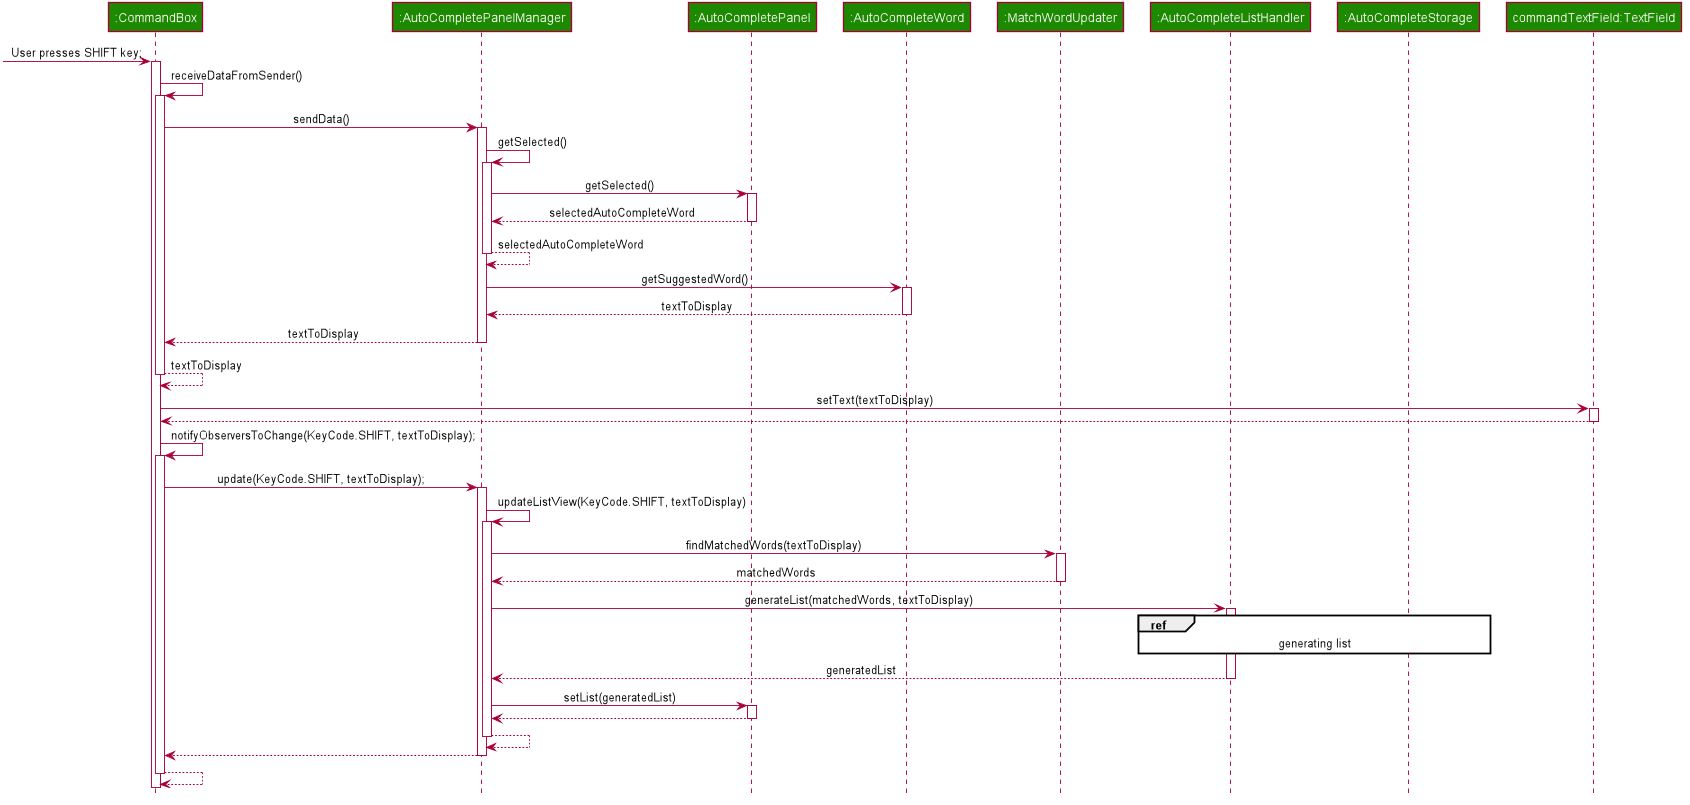

The diagram above was rendered by PlantUML. Its source (embedded in the PNG):
@startuml








skinparam ClassAttributeFontColor #FFFFFF

skinparam BackgroundColor #FFFFFFF

skinparam Shadowing false

skinparam Class {
    FontColor #FFFFFF
    BorderThickness 1
    BorderColor #FFFFFF
    StereotypeFontColor #FFFFFF
    FontName Arial
}

skinparam Actor {
    BorderColor #000000
    Color #000000
    FontName Arial
}

skinparam Sequence {
    MessageAlign center
    BoxFontSize 15
    BoxPadding 0
    BoxFontColor #FFFFFF
    FontName Arial
}

skinparam Participant {
    FontColor #FFFFFFF
    Padding 20
}

skinparam MinClassWidth 50
skinparam ParticipantPadding 10
skinparam Shadowing false
skinparam DefaultTextAlignment center
skinparam packageStyle Rectangle

hide footbox
hide members
hide circle

participant ":CommandBox" as CommandBox #1D8900
participant ":AutoCompletePanelManager" as AutoCompletePanelManager #1D8900
participant ":AutoCompletePanel" as AutoCompletePanel #1D8900
participant ":AutoCompleteWord" as AutoCompleteWord #1D8900
participant ":MatchWordUpdater" as MatchWordUpdater #1D8900
participant ":AutoCompleteListHandler" as AutoCompleteListHandler #1D8900
participant ":AutoCompleteStorage" as AutoCompleteStorage #1D8900
participant "commandTextField:TextField" as CommandTextField #1D8900

[-> CommandBox : User presses SHIFT key;
activate CommandBox


CommandBox -> CommandBox : receiveDataFromSender()
 activate CommandBox

 CommandBox -> AutoCompletePanelManager : sendData()
 activate AutoCompletePanelManager

AutoCompletePanelManager -> AutoCompletePanelManager: getSelected()
activate AutoCompletePanelManager

AutoCompletePanelManager -> AutoCompletePanel: getSelected()
activate AutoCompletePanel

AutoCompletePanel --> AutoCompletePanelManager: selectedAutoCompleteWord
deactivate AutoCompletePanel

return selectedAutoCompleteWord

AutoCompletePanelManager -> AutoCompleteWord: getSuggestedWord()
activate AutoCompleteWord

AutoCompleteWord --> AutoCompletePanelManager: textToDisplay
deactivate AutoCompleteWord

AutoCompletePanelManager --> CommandBox: textToDisplay
deactivate AutoCompletePanelManager
return textToDisplay

CommandBox -> CommandTextField : setText(textToDisplay)
activate CommandTextField

CommandTextField --> CommandBox
deactivate CommandTextField

CommandBox -> CommandBox : notifyObserversToChange(KeyCode.SHIFT, textToDisplay);
activate CommandBox

CommandBox -> AutoCompletePanelManager : update(KeyCode.SHIFT, textToDisplay);
activate AutoCompletePanelManager

AutoCompletePanelManager -> AutoCompletePanelManager : updateListView(KeyCode.SHIFT, textToDisplay)
activate AutoCompletePanelManager

AutoCompletePanelManager -> MatchWordUpdater : findMatchedWords(textToDisplay)
activate MatchWordUpdater

MatchWordUpdater -->  AutoCompletePanelManager: matchedWords
deactivate MatchWordUpdater

AutoCompletePanelManager ->  AutoCompleteListHandler: generateList(matchedWords, textToDisplay)
activate AutoCompleteListHandler

ref over AutoCompleteListHandler, AutoCompleteStorage : generating list

AutoCompleteListHandler --> AutoCompletePanelManager: generatedList
deactivate AutoCompleteListHandler

AutoCompletePanelManager -> AutoCompletePanel: setList(generatedList)
activate AutoCompletePanel

AutoCompletePanel --> AutoCompletePanelManager
deactivate AutoCompletePanel
return

AutoCompletePanelManager --> CommandBox
deactivate AutoCompletePanelManager
return

@enduml